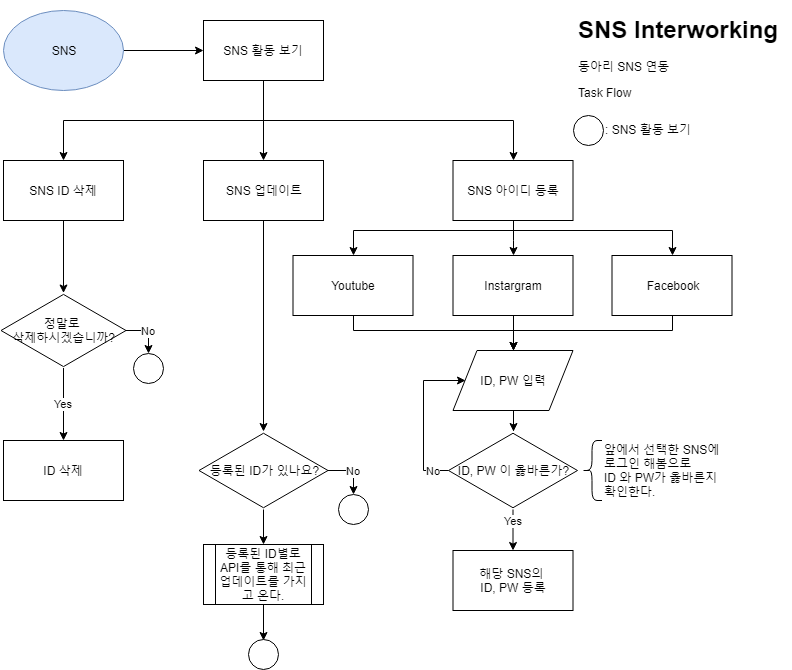

The diagram above was exported from draw.io. Its source (the exported page's mxGraphModel, read from the mxfile embedded in the PNG):
<mxGraphModel dx="778" dy="475" grid="1" gridSize="10" guides="1" tooltips="1" connect="1" arrows="1" fold="1" page="1" pageScale="1" pageWidth="827" pageHeight="1169" math="0" shadow="0">
  <root>
    <mxCell id="0" />
    <mxCell id="1" parent="0" />
    <mxCell id="YbVVj0QxPIRQctFK1h0a-3" value="&lt;h1&gt;SNS Interworking&lt;/h1&gt;&lt;p&gt;동아리 SNS 연동&lt;/p&gt;&lt;p&gt;Task Flow&lt;/p&gt;" style="text;html=1;strokeColor=none;fillColor=none;spacing=5;spacingTop=-20;whiteSpace=wrap;overflow=hidden;rounded=0;" vertex="1" parent="1">
      <mxGeometry x="590" y="20" width="218" height="120" as="geometry" />
    </mxCell>
    <mxCell id="YbVVj0QxPIRQctFK1h0a-7" value="" style="edgeStyle=orthogonalEdgeStyle;rounded=0;orthogonalLoop=1;jettySize=auto;html=1;" edge="1" parent="1" source="YbVVj0QxPIRQctFK1h0a-5">
      <mxGeometry relative="1" as="geometry">
        <mxPoint x="220" y="60" as="targetPoint" />
      </mxGeometry>
    </mxCell>
    <mxCell id="YbVVj0QxPIRQctFK1h0a-5" value="SNS" style="ellipse;whiteSpace=wrap;html=1;fillColor=#dae8fc;strokeColor=#6c8ebf;" vertex="1" parent="1">
      <mxGeometry x="20" y="20" width="120" height="80" as="geometry" />
    </mxCell>
    <mxCell id="YbVVj0QxPIRQctFK1h0a-8" value="SNS 활동 보기" style="rounded=0;whiteSpace=wrap;html=1;" vertex="1" parent="1">
      <mxGeometry x="220" y="30" width="120" height="60" as="geometry" />
    </mxCell>
    <mxCell id="YbVVj0QxPIRQctFK1h0a-45" value="" style="edgeStyle=orthogonalEdgeStyle;rounded=0;orthogonalLoop=1;jettySize=auto;html=1;" edge="1" parent="1" source="YbVVj0QxPIRQctFK1h0a-17" target="YbVVj0QxPIRQctFK1h0a-44">
      <mxGeometry relative="1" as="geometry" />
    </mxCell>
    <mxCell id="YbVVj0QxPIRQctFK1h0a-17" value="SNS 아이디 등록" style="rounded=0;whiteSpace=wrap;html=1;" vertex="1" parent="1">
      <mxGeometry x="469.5" y="170" width="120" height="60" as="geometry" />
    </mxCell>
    <mxCell id="YbVVj0QxPIRQctFK1h0a-54" value="" style="edgeStyle=orthogonalEdgeStyle;rounded=0;orthogonalLoop=1;jettySize=auto;html=1;" edge="1" parent="1" source="YbVVj0QxPIRQctFK1h0a-44">
      <mxGeometry relative="1" as="geometry">
        <mxPoint x="529.9285714285716" y="360" as="targetPoint" />
      </mxGeometry>
    </mxCell>
    <mxCell id="YbVVj0QxPIRQctFK1h0a-44" value="Instargram" style="rounded=0;whiteSpace=wrap;html=1;" vertex="1" parent="1">
      <mxGeometry x="469.5" y="265" width="120" height="60" as="geometry" />
    </mxCell>
    <mxCell id="YbVVj0QxPIRQctFK1h0a-56" value="" style="edgeStyle=orthogonalEdgeStyle;rounded=0;orthogonalLoop=1;jettySize=auto;html=1;" edge="1" parent="1" source="YbVVj0QxPIRQctFK1h0a-48">
      <mxGeometry relative="1" as="geometry">
        <mxPoint x="529.5" y="360" as="targetPoint" />
        <Array as="points">
          <mxPoint x="688.5" y="340" />
          <mxPoint x="529.5" y="340" />
        </Array>
      </mxGeometry>
    </mxCell>
    <mxCell id="YbVVj0QxPIRQctFK1h0a-48" value="Facebook" style="rounded=0;whiteSpace=wrap;html=1;" vertex="1" parent="1">
      <mxGeometry x="628.5" y="265" width="120" height="60" as="geometry" />
    </mxCell>
    <mxCell id="YbVVj0QxPIRQctFK1h0a-58" value="" style="edgeStyle=orthogonalEdgeStyle;rounded=0;orthogonalLoop=1;jettySize=auto;html=1;entryX=0.5;entryY=0;entryDx=0;entryDy=0;" edge="1" parent="1" source="YbVVj0QxPIRQctFK1h0a-46">
      <mxGeometry relative="1" as="geometry">
        <mxPoint x="529.9285714285716" y="359.57142857142867" as="targetPoint" />
        <Array as="points">
          <mxPoint x="369.5" y="340" />
          <mxPoint x="529.5" y="340" />
        </Array>
      </mxGeometry>
    </mxCell>
    <mxCell id="YbVVj0QxPIRQctFK1h0a-46" value="Youtube" style="rounded=0;whiteSpace=wrap;html=1;" vertex="1" parent="1">
      <mxGeometry x="309.5" y="265" width="120" height="60" as="geometry" />
    </mxCell>
    <mxCell id="YbVVj0QxPIRQctFK1h0a-27" value="" style="edgeStyle=orthogonalEdgeStyle;rounded=0;orthogonalLoop=1;jettySize=auto;html=1;" edge="1" parent="1" source="YbVVj0QxPIRQctFK1h0a-15" target="YbVVj0QxPIRQctFK1h0a-25">
      <mxGeometry relative="1" as="geometry" />
    </mxCell>
    <mxCell id="YbVVj0QxPIRQctFK1h0a-15" value="SNS ID 삭제" style="rounded=0;whiteSpace=wrap;html=1;" vertex="1" parent="1">
      <mxGeometry x="20" y="170" width="120" height="60" as="geometry" />
    </mxCell>
    <mxCell id="YbVVj0QxPIRQctFK1h0a-19" value="" style="edgeStyle=orthogonalEdgeStyle;rounded=0;orthogonalLoop=1;jettySize=auto;html=1;entryX=0.5;entryY=0;entryDx=0;entryDy=0;" edge="1" parent="1" source="YbVVj0QxPIRQctFK1h0a-8" target="YbVVj0QxPIRQctFK1h0a-15">
      <mxGeometry relative="1" as="geometry">
        <Array as="points">
          <mxPoint x="280" y="130" />
          <mxPoint x="80" y="130" />
        </Array>
      </mxGeometry>
    </mxCell>
    <mxCell id="YbVVj0QxPIRQctFK1h0a-20" value="" style="edgeStyle=orthogonalEdgeStyle;rounded=0;orthogonalLoop=1;jettySize=auto;html=1;entryX=0.5;entryY=0;entryDx=0;entryDy=0;exitX=0.5;exitY=1;exitDx=0;exitDy=0;" edge="1" parent="1" source="YbVVj0QxPIRQctFK1h0a-8" target="YbVVj0QxPIRQctFK1h0a-17">
      <mxGeometry relative="1" as="geometry">
        <mxPoint x="329.5" y="90" as="sourcePoint" />
        <Array as="points">
          <mxPoint x="280" y="130" />
          <mxPoint x="530" y="130" />
        </Array>
      </mxGeometry>
    </mxCell>
    <mxCell id="YbVVj0QxPIRQctFK1h0a-31" value="No" style="edgeStyle=orthogonalEdgeStyle;rounded=0;orthogonalLoop=1;jettySize=auto;html=1;entryX=0.5;entryY=0;entryDx=0;entryDy=0;" edge="1" parent="1" source="YbVVj0QxPIRQctFK1h0a-25" target="YbVVj0QxPIRQctFK1h0a-32">
      <mxGeometry relative="1" as="geometry">
        <mxPoint x="180" y="340" as="targetPoint" />
      </mxGeometry>
    </mxCell>
    <mxCell id="YbVVj0QxPIRQctFK1h0a-38" value="Yes" style="edgeStyle=orthogonalEdgeStyle;rounded=0;orthogonalLoop=1;jettySize=auto;html=1;" edge="1" parent="1" source="YbVVj0QxPIRQctFK1h0a-25" target="YbVVj0QxPIRQctFK1h0a-36">
      <mxGeometry relative="1" as="geometry" />
    </mxCell>
    <mxCell id="YbVVj0QxPIRQctFK1h0a-25" value="정말로 &lt;br&gt;삭제하시겠습니까?" style="html=1;whiteSpace=wrap;aspect=fixed;shape=isoRectangle;" vertex="1" parent="1">
      <mxGeometry x="17.5" y="302.5" width="125" height="75" as="geometry" />
    </mxCell>
    <mxCell id="YbVVj0QxPIRQctFK1h0a-32" value="" style="ellipse;whiteSpace=wrap;html=1;aspect=fixed;" vertex="1" parent="1">
      <mxGeometry x="150" y="362.5" width="30" height="30" as="geometry" />
    </mxCell>
    <mxCell id="YbVVj0QxPIRQctFK1h0a-33" value="" style="ellipse;whiteSpace=wrap;html=1;aspect=fixed;" vertex="1" parent="1">
      <mxGeometry x="590" y="125" width="30" height="30" as="geometry" />
    </mxCell>
    <mxCell id="YbVVj0QxPIRQctFK1h0a-34" value=": SNS 활동 보기" style="text;html=1;resizable=0;points=[];autosize=1;align=left;verticalAlign=top;spacingTop=-4;" vertex="1" parent="1">
      <mxGeometry x="620" y="130" width="100" height="20" as="geometry" />
    </mxCell>
    <mxCell id="YbVVj0QxPIRQctFK1h0a-36" value="ID 삭제" style="rounded=0;whiteSpace=wrap;html=1;" vertex="1" parent="1">
      <mxGeometry x="20" y="450" width="120" height="60" as="geometry" />
    </mxCell>
    <mxCell id="YbVVj0QxPIRQctFK1h0a-50" value="" style="edgeStyle=orthogonalEdgeStyle;rounded=0;orthogonalLoop=1;jettySize=auto;html=1;entryX=0.5;entryY=0;entryDx=0;entryDy=0;" edge="1" parent="1" source="YbVVj0QxPIRQctFK1h0a-17" target="YbVVj0QxPIRQctFK1h0a-46">
      <mxGeometry relative="1" as="geometry">
        <Array as="points">
          <mxPoint x="529.5" y="240" />
          <mxPoint x="369.5" y="240" />
        </Array>
      </mxGeometry>
    </mxCell>
    <mxCell id="YbVVj0QxPIRQctFK1h0a-51" value="" style="edgeStyle=orthogonalEdgeStyle;rounded=0;orthogonalLoop=1;jettySize=auto;html=1;entryX=0.5;entryY=0;entryDx=0;entryDy=0;" edge="1" parent="1" source="YbVVj0QxPIRQctFK1h0a-17" target="YbVVj0QxPIRQctFK1h0a-48">
      <mxGeometry relative="1" as="geometry">
        <Array as="points">
          <mxPoint x="529.5" y="240" />
          <mxPoint x="688.5" y="240" />
        </Array>
      </mxGeometry>
    </mxCell>
    <mxCell id="YbVVj0QxPIRQctFK1h0a-60" value="ID, PW 입력" style="shape=parallelogram;perimeter=parallelogramPerimeter;whiteSpace=wrap;html=1;" vertex="1" parent="1">
      <mxGeometry x="469.5" y="360" width="120" height="60" as="geometry" />
    </mxCell>
    <mxCell id="YbVVj0QxPIRQctFK1h0a-72" value="Yes" style="edgeStyle=orthogonalEdgeStyle;rounded=0;orthogonalLoop=1;jettySize=auto;html=1;" edge="1" parent="1" source="YbVVj0QxPIRQctFK1h0a-65" target="YbVVj0QxPIRQctFK1h0a-73">
      <mxGeometry x="-0.4634" relative="1" as="geometry">
        <mxPoint x="529.5000000000002" y="599" as="targetPoint" />
        <mxPoint as="offset" />
      </mxGeometry>
    </mxCell>
    <mxCell id="YbVVj0QxPIRQctFK1h0a-75" value="No" style="edgeStyle=orthogonalEdgeStyle;rounded=0;orthogonalLoop=1;jettySize=auto;html=1;entryX=0;entryY=0.5;entryDx=0;entryDy=0;" edge="1" parent="1" source="YbVVj0QxPIRQctFK1h0a-65" target="YbVVj0QxPIRQctFK1h0a-60">
      <mxGeometry x="-0.803" relative="1" as="geometry">
        <mxPoint x="385" y="480" as="targetPoint" />
        <Array as="points">
          <mxPoint x="439.5" y="480" />
          <mxPoint x="439.5" y="390" />
        </Array>
        <mxPoint as="offset" />
      </mxGeometry>
    </mxCell>
    <mxCell id="YbVVj0QxPIRQctFK1h0a-65" value="ID, PW 이 옳바른가?" style="html=1;whiteSpace=wrap;aspect=fixed;shape=isoRectangle;" vertex="1" parent="1">
      <mxGeometry x="465" y="441" width="129" height="78" as="geometry" />
    </mxCell>
    <mxCell id="YbVVj0QxPIRQctFK1h0a-66" value="" style="edgeStyle=orthogonalEdgeStyle;rounded=0;orthogonalLoop=1;jettySize=auto;html=1;" edge="1" parent="1" source="YbVVj0QxPIRQctFK1h0a-60" target="YbVVj0QxPIRQctFK1h0a-65">
      <mxGeometry relative="1" as="geometry">
        <mxPoint x="529.5" y="420" as="sourcePoint" />
        <mxPoint x="529.5" y="490" as="targetPoint" />
      </mxGeometry>
    </mxCell>
    <mxCell id="YbVVj0QxPIRQctFK1h0a-69" value="" style="shape=curlyBracket;whiteSpace=wrap;html=1;rounded=1;" vertex="1" parent="1">
      <mxGeometry x="598.5" y="450" width="20" height="60" as="geometry" />
    </mxCell>
    <mxCell id="YbVVj0QxPIRQctFK1h0a-70" value="앞에서 선택한 SNS에&lt;br&gt;로그인 해봄으로&amp;nbsp;&lt;br&gt;ID 와 PW가&amp;nbsp;옳바른지 &lt;br&gt;확인한다.&lt;br&gt;" style="text;html=1;resizable=0;points=[];autosize=1;align=left;verticalAlign=top;spacingTop=-4;" vertex="1" parent="1">
      <mxGeometry x="618.5" y="450" width="130" height="60" as="geometry" />
    </mxCell>
    <mxCell id="YbVVj0QxPIRQctFK1h0a-73" value="해당 SNS의 &lt;br&gt;ID, PW 등록" style="rounded=0;whiteSpace=wrap;html=1;" vertex="1" parent="1">
      <mxGeometry x="469.5000000000002" y="560" width="120" height="60" as="geometry" />
    </mxCell>
    <mxCell id="YbVVj0QxPIRQctFK1h0a-77" value="" style="edgeStyle=orthogonalEdgeStyle;rounded=0;orthogonalLoop=1;jettySize=auto;html=1;" edge="1" parent="1" source="YbVVj0QxPIRQctFK1h0a-8" target="YbVVj0QxPIRQctFK1h0a-78">
      <mxGeometry relative="1" as="geometry">
        <mxPoint x="280.2413793103449" y="89.99999999999994" as="sourcePoint" />
        <mxPoint x="280" y="170" as="targetPoint" />
        <Array as="points" />
      </mxGeometry>
    </mxCell>
    <mxCell id="YbVVj0QxPIRQctFK1h0a-84" value="" style="edgeStyle=orthogonalEdgeStyle;rounded=0;orthogonalLoop=1;jettySize=auto;html=1;" edge="1" parent="1" source="YbVVj0QxPIRQctFK1h0a-78" target="YbVVj0QxPIRQctFK1h0a-82">
      <mxGeometry relative="1" as="geometry">
        <mxPoint x="280" y="310" as="targetPoint" />
      </mxGeometry>
    </mxCell>
    <mxCell id="YbVVj0QxPIRQctFK1h0a-78" value="SNS 업데이트" style="rounded=0;whiteSpace=wrap;html=1;" vertex="1" parent="1">
      <mxGeometry x="220" y="170" width="120" height="60" as="geometry" />
    </mxCell>
    <mxCell id="YbVVj0QxPIRQctFK1h0a-88" value="No" style="edgeStyle=orthogonalEdgeStyle;rounded=0;orthogonalLoop=1;jettySize=auto;html=1;entryX=0.5;entryY=0;entryDx=0;entryDy=0;" edge="1" parent="1" source="YbVVj0QxPIRQctFK1h0a-82" target="YbVVj0QxPIRQctFK1h0a-89">
      <mxGeometry relative="1" as="geometry">
        <mxPoint x="424.5" y="480" as="targetPoint" />
      </mxGeometry>
    </mxCell>
    <mxCell id="YbVVj0QxPIRQctFK1h0a-91" value="" style="edgeStyle=orthogonalEdgeStyle;rounded=0;orthogonalLoop=1;jettySize=auto;html=1;" edge="1" parent="1" source="YbVVj0QxPIRQctFK1h0a-82">
      <mxGeometry relative="1" as="geometry">
        <mxPoint x="280" y="554" as="targetPoint" />
      </mxGeometry>
    </mxCell>
    <mxCell id="YbVVj0QxPIRQctFK1h0a-82" value="등록된 ID가 있나요?" style="html=1;whiteSpace=wrap;aspect=fixed;shape=isoRectangle;" vertex="1" parent="1">
      <mxGeometry x="215.5" y="441" width="129" height="78" as="geometry" />
    </mxCell>
    <mxCell id="YbVVj0QxPIRQctFK1h0a-89" value="" style="ellipse;whiteSpace=wrap;html=1;aspect=fixed;" vertex="1" parent="1">
      <mxGeometry x="354.5" y="504" width="30" height="30" as="geometry" />
    </mxCell>
    <mxCell id="YbVVj0QxPIRQctFK1h0a-95" value="" style="edgeStyle=orthogonalEdgeStyle;rounded=0;orthogonalLoop=1;jettySize=auto;html=1;" edge="1" parent="1" source="YbVVj0QxPIRQctFK1h0a-93">
      <mxGeometry relative="1" as="geometry">
        <mxPoint x="280" y="650" as="targetPoint" />
      </mxGeometry>
    </mxCell>
    <mxCell id="YbVVj0QxPIRQctFK1h0a-93" value="등록된 ID별로 API를 통해 최근 업데이트를 가지고 온다." style="shape=process;whiteSpace=wrap;html=1;backgroundOutline=1;" vertex="1" parent="1">
      <mxGeometry x="220" y="554" width="120" height="60" as="geometry" />
    </mxCell>
    <mxCell id="YbVVj0QxPIRQctFK1h0a-96" value="" style="ellipse;whiteSpace=wrap;html=1;aspect=fixed;" vertex="1" parent="1">
      <mxGeometry x="265" y="649" width="30" height="30" as="geometry" />
    </mxCell>
  </root>
</mxGraphModel>